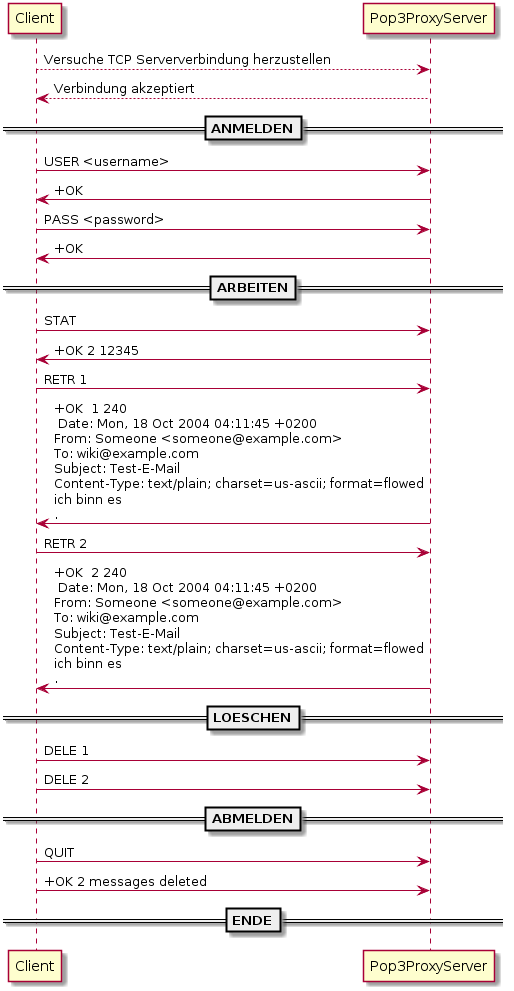

The diagram above was rendered by PlantUML. Its source (embedded in the PNG):
@startuml
Client-->Pop3ProxyServer:Versuche TCP Serververbindung herzustellen
    Pop3ProxyServer-->Client:Verbindung akzeptiert
    ==ANMELDEN==
    Client->Pop3ProxyServer:USER <username>
    Pop3ProxyServer->Client:+OK
    Client->Pop3ProxyServer:PASS <password>
    Pop3ProxyServer->Client:+OK
    ==ARBEITEN==
    Client->Pop3ProxyServer:STAT
    Pop3ProxyServer->Client:+OK 2 12345
    Client->Pop3ProxyServer:RETR 1
    Pop3ProxyServer->Client:+OK  1 240\n Date: Mon, 18 Oct 2004 04:11:45 +0200\nFrom: Someone <someone@example.com>\nTo: wiki@example.com\nSubject: Test-E-Mail\nContent-Type: text/plain; charset=us-ascii; format=flowed\nich binn es\n.
    Client->Pop3ProxyServer:RETR 2
    Pop3ProxyServer->Client:+OK  2 240\n Date: Mon, 18 Oct 2004 04:11:45 +0200\nFrom: Someone <someone@example.com>\nTo: wiki@example.com\nSubject: Test-E-Mail\nContent-Type: text/plain; charset=us-ascii; format=flowed\nich binn es\n.
    ==LOESCHEN==
    Client->Pop3ProxyServer:DELE 1
    Client->Pop3ProxyServer:DELE 2
    ==ABMELDEN==
    Client->Pop3ProxyServer: QUIT
    Client->Pop3ProxyServer: +OK 2 messages deleted
    ==ENDE==
@enduml